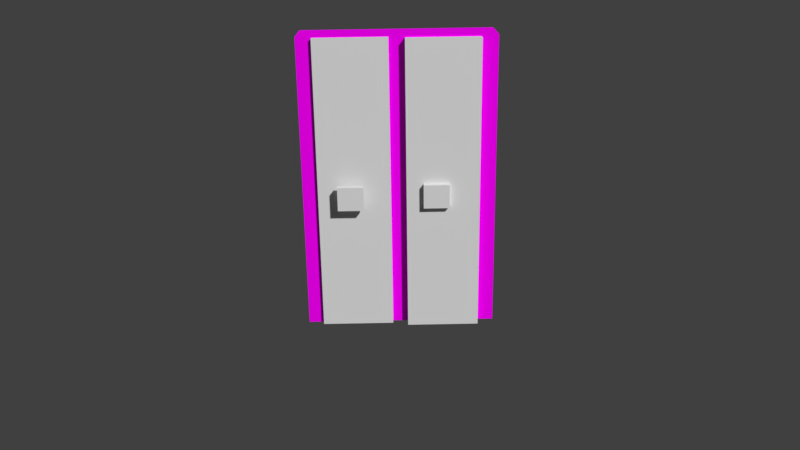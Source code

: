 # Source: Aufgabe6.blend  (saved by Blender 2.79.0; exported with 4.5.12 LTS)
import bpy
from mathutils import Matrix  # noqa: F401  (used for matrix-valued properties, if any)

bpy.ops.wm.read_factory_settings(use_empty=True)
scene = bpy.context.scene
scene.name = 'Scene'

# ---- collections
col_collection_1 = bpy.data.collections.new('Collection 1'); scene.collection.children.link(col_collection_1)

# ---- images (referenced by path relative to the original .blend; pixels are not part of the script)
import os
ASSET_DIR = os.environ.get("B2B_ASSET_DIR", "")  # directory of the original .blend (textures are referenced by path, not embedded)
HERE = os.path.dirname(os.path.abspath(__file__))  # packed textures are extracted next to this script under _unpacked/

def load_image(name, relpath, width, height, colorspace="sRGB"):
    """Load a texture the original file referenced (path relative to the .blend, or extracted next to this script)."""
    p = next((c for c in (os.path.join(HERE, relpath), os.path.join(ASSET_DIR, relpath)) if relpath and os.path.exists(c)), "")
    if p:
        img = bpy.data.images.load(p, check_existing=True)
        img.name = name
    else:  # same state as the original file: an image datablock whose file is absent (Cycles renders it pink)
        img = bpy.data.images.new(name, width, height)
        img.source = "FILE"
        img.filepath = "//" + (relpath or name)
    img.colorspace_settings.name = colorspace
    return img
img_cloud_jpg = load_image('Cloud.jpg', 'Cloud.jpg', 1024, 1024, 'sRGB')

# ---- materials (node trees are filled in below, after node groups)
mat_material_001 = bpy.data.materials.new('Material.001')
mat_material_001.alpha_threshold = 0.0
mat_material_001.roughness = 0.5

# ---- material node trees
mat_material_001.use_nodes = True; mat_material_001.node_tree.nodes.clear()
_N = mat_material_001.node_tree.nodes; _L = mat_material_001.node_tree.links
n0 = _N.new('ShaderNodeTexImage'); n0.name = 'Image Texture'; n0.location = (-76, 372)
n0.width = 140
n0.image = img_cloud_jpg
n1 = _N.new('ShaderNodeBsdfDiffuse'); n1.name = 'Diffuse BSDF'; n1.location = (95, 397)
n2 = _N.new('ShaderNodeOutputMaterial'); n2.name = 'Material Output'; n2.location = (272, 380)
_L.new(n1.outputs[0], n2.inputs[0])
_L.new(n0.outputs[0], n1.inputs[0])
n2.is_active_output = True

# ---- world
world_world = bpy.data.worlds.new('World'); scene.world = world_world
world_world.color = (0.05088, 0.05088, 0.05088)
world_world.use_sun_shadow = False
world_world.sun_shadow_jitter_overblur = 0.0
world_world.cycles.sampling_method = 'MANUAL'

# ---- cameras
cam_camera_001 = bpy.data.cameras.new('Camera.001')
cam_camera_001.clip_end = 100.0
cam_camera_001.lens = 35.0
cam_camera_001.sensor_width = 32.0
cam_camera_001.sensor_height = 18.0
cam_camera_001.display_size = 2.0
cam_camera_001.dof.focus_distance = 0.0

# ---- meshes
me_cube_027 = bpy.data.meshes.new('Cube.027')
me_cube_027.from_pydata([(-1.0, -1.0, -1.0), (-1.0, -1.0, 1.0), (-1.0, 1.0, -1.0), (-1.0, 1.0, 1.0), (1.0, -1.0, -1.0), (1.0, -1.0, 1.0), (1.0, 1.0, -1.0), (1.0, 1.0, 1.0)], [], [(0, 1, 3, 2), (2, 3, 7, 6), (6, 7, 5, 4), (4, 5, 1, 0), (2, 6, 4, 0), (7, 3, 1, 5)])
me_cube_027.use_remesh_preserve_volume = False
me_cube_027.use_remesh_preserve_attributes = False
me_cube_027.use_mirror_vertex_groups = False
me_cube_027.update()
me_cube_004 = bpy.data.meshes.new('Cube.004')
me_cube_004.from_pydata([(-1.0, -1.0, -1.003), (-1.0, -1.0, 0.9974), (-1.0, 1.0, -1.003), (-1.0, 1.0, 0.9974), (1.0, -1.0, -1.003), (1.0, -1.0, 0.9974), (1.0, 1.0, -1.003), (1.0, 1.0, 0.9974)], [], [(0, 1, 3, 2), (2, 3, 7, 6), (6, 7, 5, 4), (4, 5, 1, 0), (2, 6, 4, 0), (7, 3, 1, 5)])
_uv = me_cube_004.uv_layers.new(name='UVMap')
_uv.uv.foreach_set('vector', [0.0001998, 0.9998, 0.0001998, 0.6669, 0.3331, 0.6669, 0.3331, 0.9998, 0.0001998, 0.6665, 0.0001998, 0.3335, 0.3331, 0.3335, 0.3331, 0.6665, 0.6665, 0.3335, 0.6665, 0.6665, 0.3335, 0.6665, 0.3335, 0.3335, 0.9998, 0.0001998, 0.9998, 0.3331, 0.6669, 0.3331, 0.6669, 0.0001998, 0.3331, 0.3331, 0.0001998, 0.3331, 0.0001998, 0.0001998, 0.3331, 0.0001998, 0.6665, 0.3331, 0.3335, 0.3331, 0.3335, 0.0001998, 0.6665, 0.0001998])
me_cube_004.materials.append(mat_material_001)
me_cube_004.use_remesh_preserve_volume = False
me_cube_004.use_remesh_preserve_attributes = False
me_cube_004.use_mirror_vertex_groups = False
me_cube_004.update()
me_cube_008 = bpy.data.meshes.new('Cube.008')
me_cube_008.from_pydata([(-1.0, -1.0, -1.0), (-1.0, -1.0, 1.0), (-1.0, 1.0, -1.0), (-1.0, 1.0, 1.0), (1.0, -1.0, -1.0), (1.0, -1.0, 1.0), (1.0, 1.0, -1.0), (1.0, 1.0, 1.0)], [], [(0, 1, 3, 2), (2, 3, 7, 6), (6, 7, 5, 4), (4, 5, 1, 0), (2, 6, 4, 0), (7, 3, 1, 5)])
me_cube_008.use_remesh_preserve_volume = False
me_cube_008.use_remesh_preserve_attributes = False
me_cube_008.use_mirror_vertex_groups = False
me_cube_008.update()
me_cube_025 = bpy.data.meshes.new('Cube.025')
me_cube_025.from_pydata([(-1.0, -1.0, -1.0), (-1.0, -1.0, 1.0), (-1.0, 1.0, -1.0), (-1.0, 1.0, 1.0), (1.0, -1.0, -1.0), (1.0, -1.0, 1.0), (1.0, 1.0, -1.0), (1.0, 1.0, 1.0)], [], [(0, 1, 3, 2), (2, 3, 7, 6), (6, 7, 5, 4), (4, 5, 1, 0), (2, 6, 4, 0), (7, 3, 1, 5)])
me_cube_025.use_remesh_preserve_volume = False
me_cube_025.use_remesh_preserve_attributes = False
me_cube_025.use_mirror_vertex_groups = False
me_cube_025.update()
me_cube_026 = bpy.data.meshes.new('Cube.026')
me_cube_026.from_pydata([(-1.0, -1.0, -1.0), (-1.0, -1.0, 1.0), (-1.0, 1.0, -1.0), (-1.0, 1.0, 1.0), (1.0, -1.0, -1.0), (1.0, -1.0, 1.0), (1.0, 1.0, -1.0), (1.0, 1.0, 1.0)], [], [(0, 1, 3, 2), (2, 3, 7, 6), (6, 7, 5, 4), (4, 5, 1, 0), (2, 6, 4, 0), (7, 3, 1, 5)])
me_cube_026.use_remesh_preserve_volume = False
me_cube_026.use_remesh_preserve_attributes = False
me_cube_026.use_mirror_vertex_groups = False
me_cube_026.update()

# ---- objects
ob_camera = bpy.data.objects.new('Camera', cam_camera_001)
ob_cube_022 = bpy.data.objects.new('Cube.022', me_cube_027)
ob_cube_004 = bpy.data.objects.new('Cube.004', me_cube_004)
ob_cube_008 = bpy.data.objects.new('Cube.008', me_cube_008)
ob_cube_009 = bpy.data.objects.new('Cube.009', me_cube_025)
ob_cube_021 = bpy.data.objects.new('Cube.021', me_cube_026)

# ---- transforms, parenting, visibility, modifiers, constraints
ob_camera.location = (0.2089, -23.9, 16.71)
ob_camera.rotation_euler = (1.221, 0.01355, -0.01269)
ob_camera.lineart.crease_threshold = 0.0
ob_cube_022.location = (-1.524, 9.928, 5.543)
ob_cube_022.scale = (0.5303, -0.1109, 0.4925)
ob_cube_022.lineart.crease_threshold = 0.0
ob_cube_004.parent = ob_cube_022
ob_cube_004.matrix_parent_inverse = Matrix(((1.886, 0.0, 0.0, -13.4), (0.0, -9.013, 0.0, -68.77), (-2.42e-07, 0.0, 2.03, 18.44), (0.0, 0.0, 0.0, 1.0)))
ob_cube_004.location = (9.088, -6.134, -8.753)
ob_cube_004.scale = (3.966, 1.0, -6.106)
ob_cube_004.lineart.crease_threshold = 0.0
ob_cube_008.parent = ob_cube_022
ob_cube_008.matrix_parent_inverse = Matrix(((1.886, 0.0, 0.0, -13.4), (0.0, -9.013, 0.0, -68.77), (-2.42e-07, 0.0, 2.03, 18.44), (0.0, 0.0, 0.0, 1.0)))
ob_cube_008.location = (7.255, -6.855, -8.775)
ob_cube_008.scale = (1.499, -0.4365, -6.106)
ob_cube_008.lineart.crease_threshold = 0.0
ob_cube_009.parent = ob_cube_022
ob_cube_009.matrix_parent_inverse = Matrix(((1.886, 0.0, 0.0, -13.4), (0.0, -9.013, 0.0, -68.77), (-2.42e-07, 0.0, 2.03, 18.44), (0.0, 0.0, 0.0, 1.0)))
ob_cube_009.location = (10.89, -7.007, -8.81)
ob_cube_009.scale = (1.499, -0.4365, -6.106)
ob_cube_009.lineart.crease_threshold = 0.0
ob_cube_021.parent = ob_cube_022
ob_cube_021.matrix_parent_inverse = Matrix(((1.886, 0.0, 0.0, -13.4), (0.0, -9.013, 0.0, -68.77), (-2.42e-07, 0.0, 2.03, 18.44), (0.0, 0.0, 0.0, 1.0)))
ob_cube_021.location = (10.61, -7.552, -9.056)
ob_cube_021.scale = (0.5303, -0.1109, 0.4925)
ob_cube_021.lineart.crease_threshold = 0.0

# ---- collection membership
col_collection_1.objects.link(ob_camera)
col_collection_1.objects.link(ob_cube_022)
col_collection_1.objects.link(ob_cube_004)
col_collection_1.objects.link(ob_cube_008)
col_collection_1.objects.link(ob_cube_009)
col_collection_1.objects.link(ob_cube_021)

# ---- scene / render settings (as saved in the file)
scene.camera = ob_camera
scene.frame_start = 1; scene.frame_end = 250; scene.frame_set(1)
scene.render.engine = 'CYCLES'
scene.render.resolution_percentage = 50
scene.render.dither_intensity = 0.0
scene.cycles.use_denoising = False
scene.cycles.samples = 128
scene.cycles.sampling_pattern = 'TABULATED_SOBOL'
scene.cycles.use_adaptive_sampling = False
scene.cycles.use_light_tree = False
scene.cycles.blur_glossy = 0.0
scene.cycles.sample_clamp_indirect = 0.0
scene.view_settings.view_transform = 'Standard'
bpy.context.view_layer.update()

# ---- added for rendering (the .blend has no usable light): sun
light_auto_sun = bpy.data.lights.new('AutoSun', 'SUN')
light_auto_sun.energy = 3.0
light_auto_sun.angle = 0.0523599
ob_auto_sun = bpy.data.objects.new('AutoSun', light_auto_sun)
scene.collection.objects.link(ob_auto_sun)
ob_auto_sun.rotation_euler = (0.872665, 0.174533, 0.523599)
bpy.context.view_layer.update()
